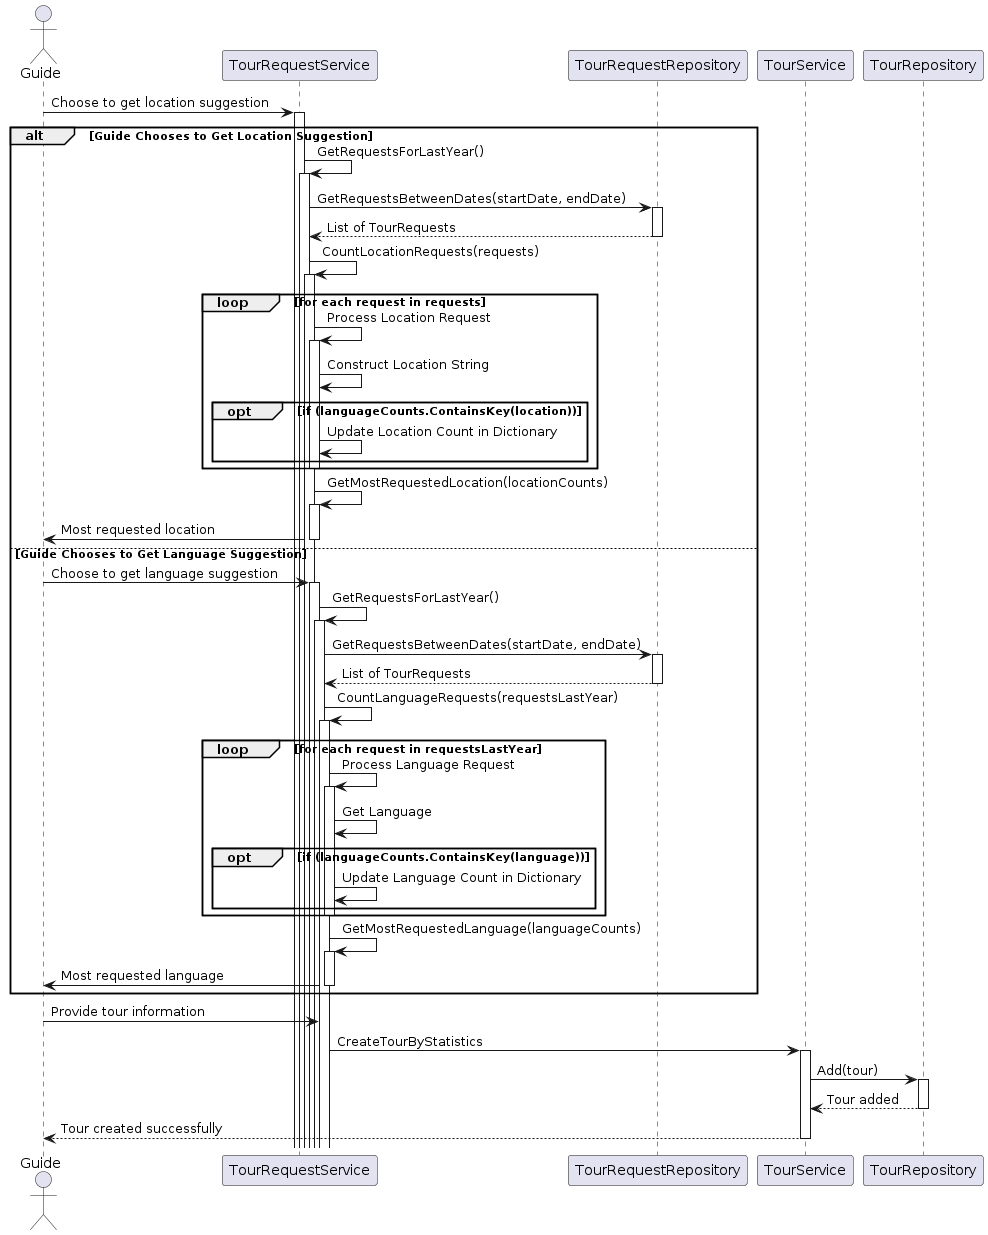

The diagram above was rendered by PlantUML. Its source (embedded in the PNG):
@startuml
actor Guide as Guide
participant "TourRequestService" as Service
participant "TourRequestRepository" as Repository

Guide -> Service: Choose to get location suggestion
activate Service

alt Guide Chooses to Get Location Suggestion
    Service -> Service: GetRequestsForLastYear()
    activate Service
    Service -> Repository: GetRequestsBetweenDates(startDate, endDate)
    activate Repository
    Repository --> Service: List of TourRequests
    deactivate Repository
    
        Service -> Service: CountLocationRequests(requests)
        activate Service
        loop for each request in requests
            Service -> Service: Process Location Request
            activate Service
            Service -> Service: Construct Location String
            opt if (languageCounts.ContainsKey(location))
                Service -> Service: Update Location Count in Dictionary
            end
            deactivate Service
        end
        Service -> Service: GetMostRequestedLocation(locationCounts)
        activate Service
        Service -> Guide: Most requested location
        deactivate Service    
    
else Guide Chooses to Get Language Suggestion
    Guide -> Service: Choose to get language suggestion
    activate Service
    Service -> Service: GetRequestsForLastYear()
    activate Service
    Service -> Repository: GetRequestsBetweenDates(startDate, endDate)
    activate Repository
    Repository --> Service: List of TourRequests
    deactivate Repository
    
        Service -> Service: CountLanguageRequests(requestsLastYear)
        activate Service
        loop for each request in requestsLastYear
            Service -> Service: Process Language Request
            activate Service
            Service -> Service: Get Language
            opt if (languageCounts.ContainsKey(language))
                Service -> Service: Update Language Count in Dictionary
            end
            deactivate Service
        end
        Service -> Service: GetMostRequestedLanguage(languageCounts)
        activate Service
        Service -> Guide: Most requested language
        deactivate Service
    
end

Guide -> Service: Provide tour information
Service-> TourService: CreateTourByStatistics 
activate TourService
TourService -> TourRepository: Add(tour)
activate TourRepository
TourRepository --> TourService: Tour added
deactivate TourRepository
TourService --> Guide: Tour created successfully
deactivate TourService
@enduml